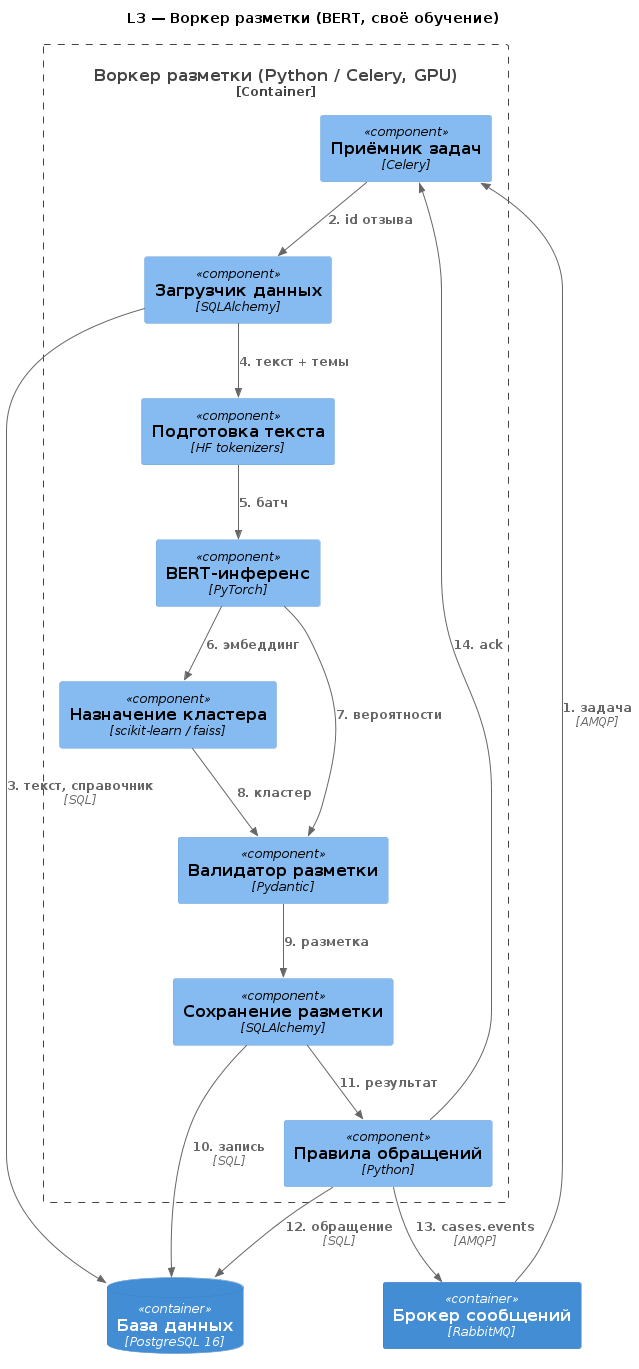

The diagram above was rendered by PlantUML. Its source (embedded in the PNG):
@startuml
!include <C4/C4_Component>

title L3 — Воркер разметки (BERT, своё обучение)

Container(message_broker, "Брокер сообщений", "RabbitMQ")
ContainerDb(database, "База данных", "PostgreSQL 16")

Container_Boundary(labeling_worker, "Воркер разметки (Python / Celery, GPU)") {
    Component(task_consumer, "Приёмник задач", "Celery")
    Component(review_loader, "Загрузчик данных", "SQLAlchemy")
    Component(text_preprocessor, "Подготовка текста", "HF tokenizers")
    Component(bert_inference, "BERT-инференс", "PyTorch")
    Component(cluster_assigner, "Назначение кластера", "scikit-learn / faiss")
    Component(result_validator, "Валидатор разметки", "Pydantic")
    Component(labeling_writer, "Сохранение разметки", "SQLAlchemy")
    Component(case_rule_engine, "Правила обращений", "Python")
}

Rel(message_broker, task_consumer, "1. задача", "AMQP")
Rel(task_consumer, review_loader, "2. id отзыва")
Rel(review_loader, database, "3. текст, справочник", "SQL")
Rel(review_loader, text_preprocessor, "4. текст + темы")
Rel(text_preprocessor, bert_inference, "5. батч")
Rel(bert_inference, cluster_assigner, "6. эмбеддинг")
Rel(bert_inference, result_validator, "7. вероятности")
Rel(cluster_assigner, result_validator, "8. кластер")
Rel(result_validator, labeling_writer, "9. разметка")
Rel(labeling_writer, database, "10. запись", "SQL")
Rel(labeling_writer, case_rule_engine, "11. результат")
Rel(case_rule_engine, database, "12. обращение", "SQL")
Rel(case_rule_engine, message_broker, "13. cases.events", "AMQP")
Rel(case_rule_engine, task_consumer, "14. ack")
@enduml